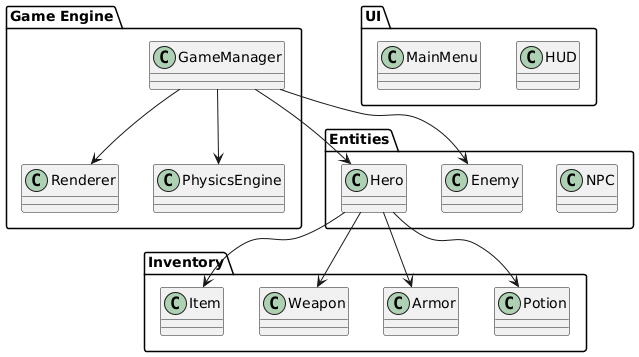

The diagram above was rendered by PlantUML. Its source (embedded in the PNG):
@startuml
package "Game Engine" {
    class GameManager
    class Renderer
    class PhysicsEngine
}

package "Entities" {
    class Hero
    class Enemy
    class NPC
}

package "Inventory" {
    class Item
    class Weapon
    class Armor
    class Potion
}

package "UI" {
    class MainMenu
    class HUD
}

GameManager --> Hero
GameManager --> Enemy
Hero --> Item
Hero --> Weapon
Hero --> Armor
Hero --> Potion
GameManager --> Renderer
GameManager --> PhysicsEngine
@enduml